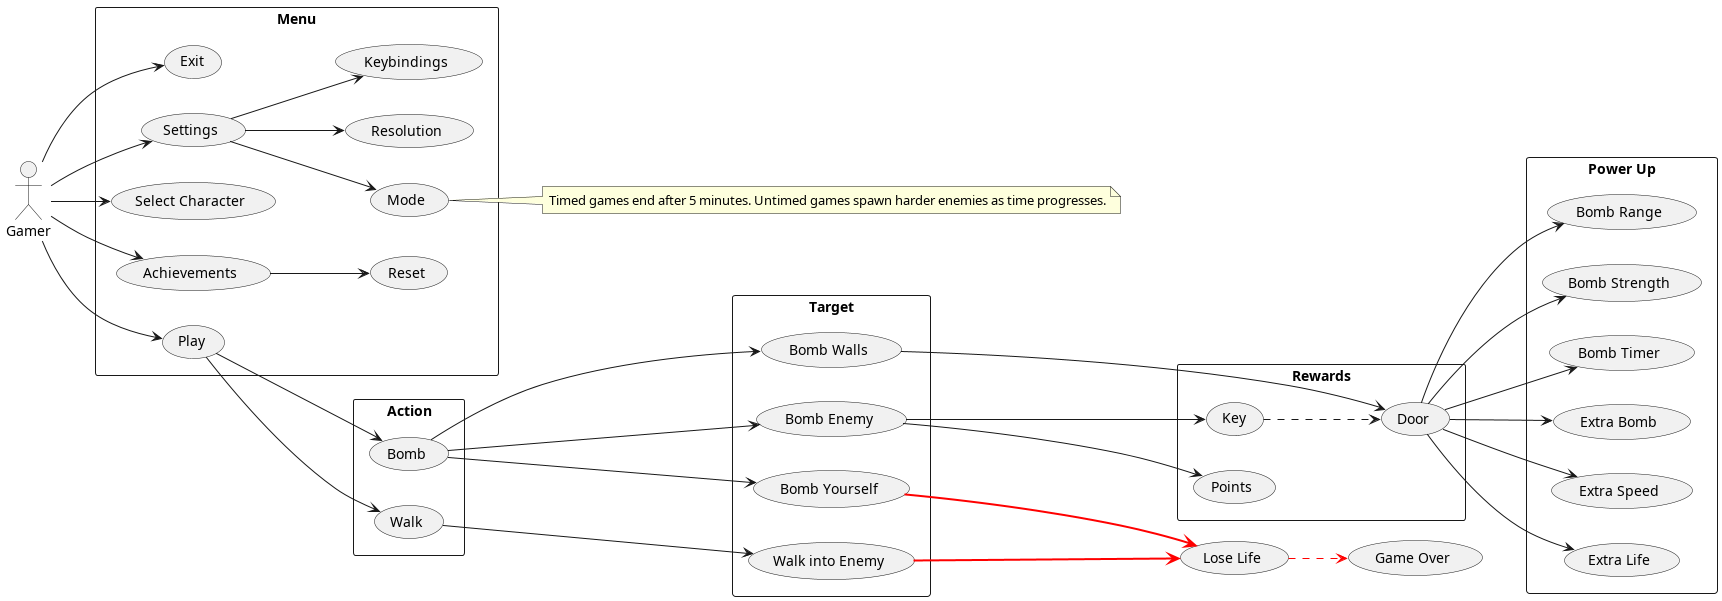

The diagram above was rendered by PlantUML. Its source (embedded in the PNG):
@startuml Use Case Diagram
left to right direction
actor "Gamer" as gmr
rectangle Menu {
  usecase "Exit" as M5
  usecase "Settings" as M4
  usecase "Select Character" as M2
  usecase "Achievements" as M3
  usecase "Reset" as M6
  usecase "Mode" as S1
  usecase "Resolution" as S2
  usecase "Keybindings" as S3
  usecase "Play" as M1
}

rectangle Action {
  usecase "Walk" as A1
  usecase "Bomb" as A2
}

rectangle Target {
  usecase "Bomb Walls" as C1
  usecase "Bomb Enemy" as C2
  usecase "Bomb Yourself" as C3
  usecase "Walk into Enemy" as C4
}


rectangle "Power Up"{
  usecase "Bomb Range" as P1
  usecase "Bomb Strength" as P2
  usecase "Bomb Timer" as P3
  usecase "Extra Bomb" as P4
  usecase "Extra Speed" as P5
  usecase "Extra Life" as P6
}

rectangle Rewards{
  usecase "Key" as R1
  usecase "Door" as R2
  usecase "Points" as R3
}

gmr --> M1
gmr --> M2
gmr --> M3
gmr --> M4
gmr --> M5
M3 --> M6

M4 --> S1
M4 --> S2
M4 --> S3

M1 --> A1
M1 --> A2

A1 --> C4
A2 --> C1
A2 --> C2
A2 --> C3

C3 --> (Lose Life) #line:red;line.bold
C4 --> (Lose Life) #line:red;line.bold
(Lose Life) --> (Game Over) #red;line.dashed

C2 --> R1
C2 --> R3
C1 --> R2
R1 ..> R2 

R2 --> P1
R2 --> P2
R2 --> P3
R2 --> P4
R2 --> P5
R2 --> P6

note right of S1: Timed games end after 5 minutes. Untimed games spawn harder enemies as time progresses.
@enduml